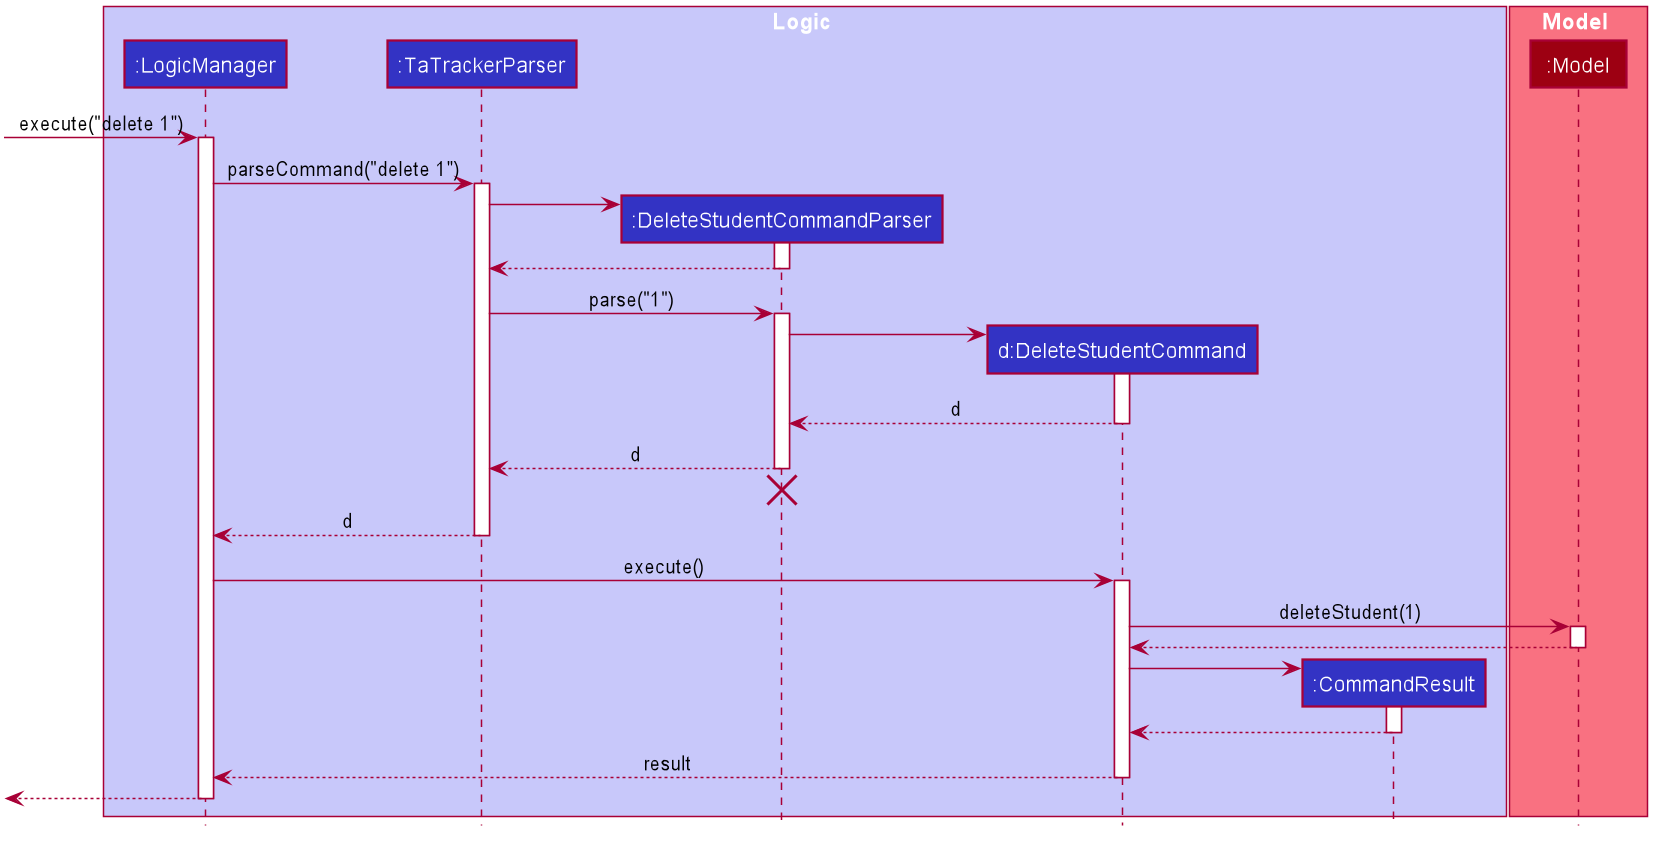

The diagram above was rendered by PlantUML. Its source (embedded in the PNG):
@startuml








skinparam BackgroundColor #FFFFFFF

skinparam Shadowing false

skinparam Class {
    FontColor #FFFFFF
    BorderThickness 1
    BorderColor #FFFFFF
    StereotypeFontColor #FFFFFF
    FontName Arial
}

skinparam Actor {
    BorderColor #000000
    Color #000000
    FontName Arial
}

skinparam Sequence {
    MessageAlign center
    BoxFontSize 15
    BoxPadding 0
    BoxFontColor #FFFFFF
    FontName Arial
}

skinparam Participant {
    FontColor #FFFFFFF
    Padding 20
}

skinparam MinClassWidth 50
skinparam ParticipantPadding 10
skinparam Shadowing false
skinparam DefaultTextAlignment center
skinparam packageStyle Rectangle

hide footbox
hide members
hide circle

box Logic #C8C8FA
participant ":LogicManager" as LogicManager #3333C4
participant ":TaTrackerParser" as TaTrackerParser #3333C4
participant ":DeleteStudentCommandParser" as DeleteStudentCommandParser #3333C4
participant "d:DeleteStudentCommand" as DeleteStudentCommand #3333C4
participant ":CommandResult" as CommandResult #3333C4
end box

box Model #F97181
participant ":Model" as Model #9D0012
end box

[-> LogicManager : execute("delete 1")
activate LogicManager

LogicManager -> TaTrackerParser : parseCommand("delete 1")
activate TaTrackerParser

create DeleteStudentCommandParser
TaTrackerParser -> DeleteStudentCommandParser
activate DeleteStudentCommandParser

DeleteStudentCommandParser --> TaTrackerParser
deactivate DeleteStudentCommandParser

TaTrackerParser -> DeleteStudentCommandParser : parse("1")
activate DeleteStudentCommandParser

create DeleteStudentCommand
DeleteStudentCommandParser -> DeleteStudentCommand
activate DeleteStudentCommand

DeleteStudentCommand --> DeleteStudentCommandParser : d
deactivate DeleteStudentCommand

DeleteStudentCommandParser --> TaTrackerParser : d
deactivate DeleteStudentCommandParser
DeleteStudentCommandParser -[hidden]-> TaTrackerParser
destroy DeleteStudentCommandParser

TaTrackerParser --> LogicManager : d
deactivate TaTrackerParser

LogicManager -> DeleteStudentCommand : execute()
activate DeleteStudentCommand

DeleteStudentCommand -> Model : deleteStudent(1)
activate Model

Model --> DeleteStudentCommand
deactivate Model

create CommandResult
DeleteStudentCommand -> CommandResult
activate CommandResult

CommandResult --> DeleteStudentCommand
deactivate CommandResult

DeleteStudentCommand --> LogicManager : result
deactivate DeleteStudentCommand

[<--LogicManager
deactivate LogicManager
@enduml